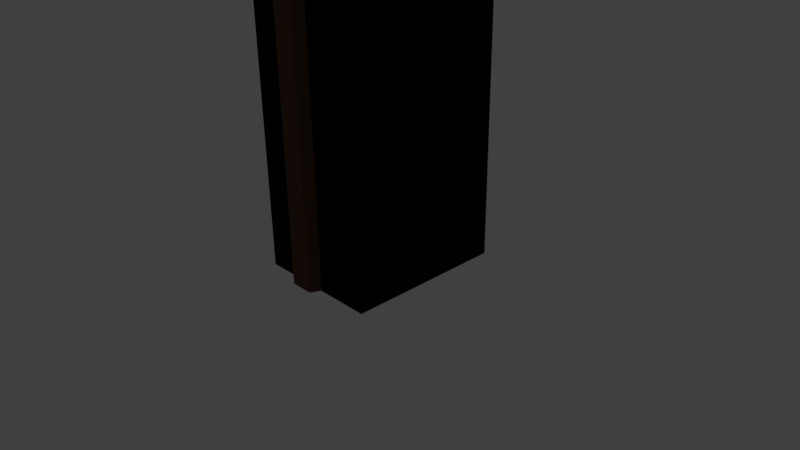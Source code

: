 # Source: door.blend  (saved by Blender 2.77.0; exported with 4.5.12 LTS)
import bpy
from mathutils import Matrix  # noqa: F401  (used for matrix-valued properties, if any)

bpy.ops.wm.read_factory_settings(use_empty=True)
scene = bpy.context.scene
scene.name = 'Scene'

# ---- collections
col_collection_1 = bpy.data.collections.new('Collection 1'); scene.collection.children.link(col_collection_1)

# ---- materials (node trees are filled in below, after node groups)
mat_doorhandle = bpy.data.materials.new('DoorHandle')
mat_doorhandle.alpha_threshold = 0.0
mat_doorhandle.use_transparent_shadow = False
mat_doorhandle.diffuse_color = (0.003098, 0.8, 0.0, 1.0)
mat_doorhandle.roughness = 0.5
mat_material = bpy.data.materials.new('Material')
mat_material.alpha_threshold = 0.0
mat_material.use_transparent_shadow = False
mat_material.diffuse_color = (0.1065, 0.05681, 0.03407, 1.0)
mat_material.roughness = 0.5
mat_material.line_color = (0.0, 0.0, 0.0, 1.0)
mat_material_003 = bpy.data.materials.new('Material.003')
mat_material_003.alpha_threshold = 0.0
mat_material_003.use_transparent_shadow = False
mat_material_003.diffuse_color = (0.0, 0.0, 0.0, 1.0)
mat_material_003.roughness = 0.5
mat_material_002 = bpy.data.materials.new('Material.002')
mat_material_002.alpha_threshold = 0.0
mat_material_002.use_transparent_shadow = False
mat_material_002.diffuse_color = (0.8, 0.06195, 0.08476, 1.0)
mat_material_002.roughness = 0.5
mat_material_001 = bpy.data.materials.new('Material.001')
mat_material_001.alpha_threshold = 0.0
mat_material_001.use_transparent_shadow = False
mat_material_001.roughness = 0.5

# ---- material node trees

# ---- world
world_world = bpy.data.worlds.new('World'); scene.world = world_world
world_world.color = (0.05088, 0.05088, 0.05088)
world_world.use_sun_shadow = False
world_world.sun_shadow_jitter_overblur = 0.0
world_world.cycles.sampling_method = 'MANUAL'

# ---- cameras
cam_camera = bpy.data.cameras.new('Camera')
cam_camera.clip_end = 100.0
cam_camera.lens = 35.0
cam_camera.sensor_width = 32.0
cam_camera.sensor_height = 18.0
cam_camera.ortho_scale = 7.314
cam_camera.dof.focus_distance = 0.0
cam_camera.dof.aperture_fstop = 128.0

# ---- lights
light_lamp = bpy.data.lights.new('Lamp', 'POINT')
light_lamp.transmission_factor = 0.0
light_lamp.cutoff_distance = 30.0
light_lamp.energy = 100.0
light_lamp.shadow_buffer_clip_start = 1.001
light_lamp.shadow_soft_size = 0.1
light_lamp.shadow_maximum_resolution = 0.006
light_lamp.use_absolute_resolution = True

# ---- meshes
me_plane = bpy.data.meshes.new('Plane')
me_plane.from_pydata([(1.203, -4.627, -2.353), (1.079, -4.627, -2.284), (1.17, -4.627, -2.286), (1.0, -4.627, -2.328), (1.247, -4.627, -2.38), (1.301, -4.627, -2.38), (1.336, -4.627, -2.352), (1.356, -4.627, -2.296), (1.203, -4.69, -2.332), (1.079, -4.646, -2.28), (1.17, -4.647, -2.281), (1.0, -4.674, -2.313), (1.247, -4.708, -2.353), (1.301, -4.708, -2.353), (1.336, -4.689, -2.331), (1.356, -4.654, -2.289), (1.203, -4.725, -2.276), (1.079, -4.657, -2.264), (1.17, -4.659, -2.264), (1.0, -4.7, -2.272), (1.247, -4.752, -2.281), (1.301, -4.752, -2.281), (1.336, -4.724, -2.276), (1.356, -4.669, -2.266), (1.203, -4.716, -2.21), (1.079, -4.656, -2.245), (1.17, -4.657, -2.244), (1.0, -4.694, -2.223), (1.247, -4.739, -2.197), (1.301, -4.739, -2.197), (1.336, -4.714, -2.211), (1.356, -4.666, -2.239), (1.203, -4.666, -2.166), (1.079, -4.642, -2.231), (1.17, -4.643, -2.229), (1.0, -4.657, -2.189), (1.247, -4.675, -2.141), (1.301, -4.675, -2.141), (1.336, -4.665, -2.167), (1.356, -4.646, -2.22), (1.203, -4.6, -2.164), (1.079, -4.623, -2.229), (1.17, -4.623, -2.227), (1.0, -4.608, -2.188), (1.247, -4.59, -2.139), (1.301, -4.59, -2.139), (1.336, -4.6, -2.166), (1.356, -4.619, -2.218), (1.203, -4.547, -2.205), (1.079, -4.607, -2.24), (1.17, -4.606, -2.239), (1.0, -4.569, -2.218), (1.247, -4.524, -2.192), (1.301, -4.524, -2.192), (1.336, -4.549, -2.206), (1.356, -4.597, -2.234), (1.203, -4.534, -2.27), (1.079, -4.602, -2.258), (1.17, -4.6, -2.259), (1.0, -4.559, -2.266), (1.247, -4.507, -2.275), (1.301, -4.507, -2.275), (1.336, -4.536, -2.27), (1.356, -4.59, -2.26), (1.203, -4.565, -2.329), (1.079, -4.61, -2.276), (1.17, -4.609, -2.277), (1.0, -4.582, -2.31), (1.247, -4.548, -2.349), (1.301, -4.548, -2.349), (1.336, -4.566, -2.327), (1.356, -4.602, -2.285), (1.203, -4.627, -2.353), (1.079, -4.627, -2.284), (1.17, -4.627, -2.286), (1.0, -4.627, -2.328), (1.247, -4.627, -2.38), (1.301, -4.627, -2.38), (1.336, -4.627, -2.352), (1.356, -4.627, -2.296)], [], [(5, 6, 14, 13), (1, 2, 10, 9), (2, 0, 8, 10), (6, 7, 15, 14), (4, 5, 13, 12), (3, 1, 9, 11), (0, 4, 12, 8), (8, 12, 20, 16), (13, 14, 22, 21), (9, 10, 18, 17), (10, 8, 16, 18), (14, 15, 23, 22), (12, 13, 21, 20), (11, 9, 17, 19), (21, 22, 30, 29), (17, 18, 26, 25), (18, 16, 24, 26), (22, 23, 31, 30), (20, 21, 29, 28), (19, 17, 25, 27), (16, 20, 28, 24), (25, 26, 34, 33), (26, 24, 32, 34), (30, 31, 39, 38), (28, 29, 37, 36), (27, 25, 33, 35), (24, 28, 36, 32), (29, 30, 38, 37), (38, 39, 47, 46), (36, 37, 45, 44), (35, 33, 41, 43), (32, 36, 44, 40), (37, 38, 46, 45), (33, 34, 42, 41), (34, 32, 40, 42), (46, 47, 55, 54), (44, 45, 53, 52), (43, 41, 49, 51), (40, 44, 52, 48), (45, 46, 54, 53), (41, 42, 50, 49), (42, 40, 48, 50), (51, 49, 57, 59), (48, 52, 60, 56), (53, 54, 62, 61), (49, 50, 58, 57), (50, 48, 56, 58), (54, 55, 63, 62), (52, 53, 61, 60), (61, 62, 70, 69), (57, 58, 66, 65), (58, 56, 64, 66), (62, 63, 71, 70), (60, 61, 69, 68), (59, 57, 65, 67), (56, 60, 68, 64), (69, 70, 78, 77), (65, 66, 74, 73), (66, 64, 72, 74), (70, 71, 79, 78), (68, 69, 77, 76), (67, 65, 73, 75), (64, 68, 76, 72), (7, 79, 71, 63, 55, 47, 39, 31, 23, 15)])
me_plane.polygons.foreach_set('use_smooth', [True] * 64)
_uv = me_plane.uv_layers.new(name='UVMap')
_uv.uv.foreach_set('vector', [0.522, 0.0, 0.5232, 0.04899, 0.4194, 0.08655, 0.3875, 0.04976, 0.234, 0.5234, 0.22, 0.6097, 0.1857, 0.6053, 0.2015, 0.5195, 0.22, 0.6097, 0.2334, 0.7373, 0.1231, 0.717, 0.1857, 0.6053, 0.5232, 0.04899, 0.5253, 0.1441, 0.4812, 0.158, 0.4194, 0.08655, 0.234, 0.8163, 0.2255, 0.866, 0.08473, 0.8393, 0.09327, 0.7896, 0.3044, 0.6886, 0.234, 0.6657, 0.236, 0.6325, 0.3044, 0.604, 0.2334, 0.7373, 0.234, 0.8163, 0.09327, 0.7896, 0.1231, 0.717, 0.1231, 0.717, 0.09327, 0.7896, 0.0, 0.6923, 0.04952, 0.6411, 0.7292, 0.4125, 0.7884, 0.4536, 0.7894, 0.541, 0.7305, 0.5266, 0.8514, 0.5686, 0.849, 0.4129, 0.8745, 0.4126, 0.8754, 0.5682, 0.1857, 0.6053, 0.1231, 0.717, 0.04952, 0.6411, 0.1613, 0.5832, 0.4194, 0.08655, 0.4812, 0.158, 0.4561, 0.1975, 0.3636, 0.1831, 0.6384, 0.4126, 0.7292, 0.4125, 0.7305, 0.5266, 0.6398, 0.5267, 0.7894, 0.7029, 0.8514, 0.5686, 0.8754, 0.5682, 0.8538, 0.7022, 0.7305, 0.5266, 0.7894, 0.541, 0.7894, 0.6529, 0.7305, 0.6721, 0.8754, 0.5682, 0.8745, 0.4126, 0.9091, 0.4125, 0.908, 0.5682, 0.1613, 0.5832, 0.04952, 0.6411, 0.04709, 0.5452, 0.1583, 0.5535, 0.3636, 0.1831, 0.4561, 0.1975, 0.4619, 0.2441, 0.382, 0.2935, 0.6398, 0.5267, 0.7305, 0.5266, 0.7305, 0.6721, 0.6397, 0.6721, 0.8538, 0.7022, 0.8754, 0.5682, 0.908, 0.5682, 0.9369, 0.7022, 0.5654, 0.5402, 0.6398, 0.5267, 0.6397, 0.6721, 0.5654, 0.6541, 0.908, 0.5682, 0.9091, 0.4125, 0.9366, 0.4128, 0.9341, 0.5685, 0.1787, 0.3038, 0.06282, 0.2651, 0.1351, 0.2082, 0.1994, 0.2861, 0.382, 0.2935, 0.4619, 0.2441, 0.4958, 0.276, 0.4659, 0.3661, 0.6397, 0.6721, 0.7305, 0.6721, 0.7291, 0.7807, 0.6384, 0.7808, 0.9369, 0.7022, 0.908, 0.5682, 0.9341, 0.5685, 1.0, 0.7029, 0.06282, 0.2651, 0.0, 0.2049, 0.09294, 0.1322, 0.1351, 0.2082, 0.3408, 0.319, 0.382, 0.2935, 0.4659, 0.3661, 0.4505, 0.4125, 0.4659, 0.3661, 0.4958, 0.276, 0.542, 0.2783, 0.5761, 0.3669, 0.09294, 0.1322, 0.06368, 0.05253, 0.1983, 0.003091, 0.2275, 0.08276, 0.2628, 0.5195, 0.2499, 0.4212, 0.2803, 0.409, 0.3408, 0.4902, 0.1351, 0.2082, 0.09294, 0.1322, 0.2275, 0.08276, 0.2404, 0.1692, 0.4505, 0.4125, 0.4659, 0.3661, 0.5761, 0.3669, 0.5936, 0.4125, 0.2499, 0.4212, 0.1994, 0.2861, 0.2316, 0.2732, 0.2803, 0.409, 0.1994, 0.2861, 0.1351, 0.2082, 0.2404, 0.1692, 0.2316, 0.2732, 0.5761, 0.3669, 0.542, 0.2783, 0.5788, 0.2499, 0.661, 0.2955, 0.2275, 0.08276, 0.1983, 0.003091, 0.3115, 0.0, 0.3408, 0.07967, 0.3044, 0.604, 0.234, 0.5812, 0.236, 0.548, 0.3044, 0.5195, 0.2404, 0.1692, 0.2275, 0.08276, 0.3408, 0.07967, 0.3295, 0.1664, 0.5936, 0.4125, 0.5761, 0.3669, 0.661, 0.2955, 0.7033, 0.319, 0.2803, 0.409, 0.2316, 0.2732, 0.2602, 0.2711, 0.3074, 0.407, 0.2316, 0.2732, 0.2404, 0.1692, 0.3295, 0.1664, 0.2602, 0.2711, 0.7033, 0.2904, 0.7653, 0.156, 0.7893, 0.1557, 0.7676, 0.2896, 0.5654, 0.7429, 0.4911, 0.7812, 0.4904, 0.6671, 0.5648, 0.654, 0.4003, 0.7807, 0.3414, 0.7393, 0.3408, 0.652, 0.3996, 0.6666, 0.7653, 0.156, 0.7629, 0.0003817, 0.7884, 2.922e-05, 0.7893, 0.1557, 0.9069, 0.9796, 0.8236, 1.0, 0.7894, 0.906, 0.8942, 0.9511, 0.661, 0.2955, 0.5788, 0.2499, 0.5891, 0.2041, 0.6809, 0.1854, 0.4911, 0.7812, 0.4003, 0.7807, 0.3996, 0.6666, 0.4904, 0.6671, 0.3996, 0.6666, 0.3408, 0.652, 0.3414, 0.5401, 0.4004, 0.5212, 0.7893, 0.1557, 0.7884, 2.922e-05, 0.823, 0.0, 0.8219, 0.1557, 0.8942, 0.9511, 0.7894, 0.906, 0.8312, 0.8198, 0.905, 0.9236, 0.6809, 0.1854, 0.5891, 0.2041, 0.568, 0.1623, 0.6264, 0.08802, 0.4904, 0.6671, 0.3996, 0.6666, 0.4004, 0.5212, 0.4911, 0.5217, 0.7676, 0.2896, 0.7893, 0.1557, 0.8219, 0.1557, 0.8508, 0.2896, 0.5648, 0.654, 0.4904, 0.6671, 0.4911, 0.5217, 0.5654, 0.5401, 0.6566, 0.04976, 0.6264, 0.08802, 0.5232, 0.04899, 0.522, 0.0, 0.8219, 0.1557, 0.823, 0.0, 0.8505, 0.0003079, 0.848, 0.156, 0.905, 0.9236, 0.8312, 0.8198, 0.9294, 0.7818, 0.9342, 0.9101, 0.6264, 0.08802, 0.568, 0.1623, 0.5253, 0.1441, 0.5232, 0.04899, 0.4911, 0.5217, 0.4004, 0.5212, 0.4023, 0.4125, 0.4931, 0.413, 0.8508, 0.2896, 0.8219, 0.1557, 0.848, 0.156, 0.9139, 0.2904, 0.8312, 0.8198, 0.8083, 0.7507, 0.9342, 0.7029, 0.9294, 0.7818, 0.5253, 0.1441, 0.5253, 0.1441, 0.568, 0.1623, 0.5891, 0.2041, 0.5788, 0.2499, 0.542, 0.2783, 0.4958, 0.276, 0.4619, 0.2441, 0.4561, 0.1975, 0.4812, 0.158])
me_plane.materials.append(mat_doorhandle)
me_plane.use_remesh_preserve_volume = False
me_plane.use_remesh_preserve_attributes = False
me_plane.use_mirror_vertex_groups = False
me_plane.update()
me_cube_003 = bpy.data.meshes.new('Cube.003')
me_cube_003.from_pydata([(1.0, 1.0, -1.0), (1.0, -1.0, -1.0), (-1.0, -1.0, -1.0), (-1.0, 1.0, -1.0), (1.0, 1.0, 1.0), (1.0, -1.0, 1.0), (-1.0, -1.0, 1.0), (-1.0, 1.0, 1.0), (1.0, -5.364e-07, 1.0), (0.1304, 1.0, 1.0), (0.1304, -1.0, 1.0), (-1.0, 1.788e-07, 1.0), (0.1304, -1.788e-07, 1.0), (1.0, 1.0, 1.107), (1.0, -1.0, 1.107), (1.0, -5.364e-07, 1.107), (0.1304, 1.0, 1.107), (0.1304, -1.0, 1.107), (0.1304, -1.788e-07, 1.107)], [], [(0, 1, 2, 3), (12, 11, 6, 10), (0, 4, 8, 5, 1), (1, 5, 10, 6, 2), (2, 6, 11, 7, 3), (4, 0, 3, 7, 9), (12, 10, 17, 18), (4, 9, 16, 13), (9, 7, 11, 12), (15, 18, 17, 14), (13, 16, 18, 15), (10, 5, 14, 17), (8, 4, 13, 15), (5, 8, 15, 14), (9, 12, 18, 16)])
me_cube_003.polygons.foreach_set('material_index', [1, 1, 1, 1, 1, 1, 1, 1, 1, 1, 1, 1, 1, 1, 1])
me_cube_003.materials.append(mat_material)
me_cube_003.materials.append(mat_material_003)
me_cube_003.use_remesh_preserve_volume = False
me_cube_003.use_remesh_preserve_attributes = False
me_cube_003.use_mirror_vertex_groups = False
me_cube_003.update()
me_cube_002 = bpy.data.meshes.new('Cube.002')
me_cube_002.from_pydata([(1.49e-08, -0.8861, -1.0), (0.0, -1.0, -1.0), (-1.0, -1.0, -1.0), (-1.0, -0.8861, -1.0), (1.428, -0.8861, -1.0), (1.0, -1.0, -1.0), (-2.831e-07, -1.0, 0.0), (-1.0, -1.0, 0.0), (-1.0, -0.8861, 0.0), (1.428, -0.8861, 0.0), (1.0, -1.0, 0.0), (-5.364e-07, -1.0, 1.0), (-1.0, -1.0, 1.0), (-1.0, 1.788e-07, 1.0), (-1.0, 1.825e-07, 0.9375), (-1.0, -2.843e-08, 0.9375), (-1.0, -0.8861, 0.9375), (1.438, -0.8835, 1.0), (1.0, -1.0, 1.0), (1.428, -0.8861, 0.9375), (1.438, -0.8835, 0.9375), (-1.341e-07, -1.788e-07, 1.0), (-1.0, 1.0, 1.0), (-1.0, 1.0, 0.0), (-1.0, 0.8861, 0.0), (-1.0, 0.8861, 0.9375), (1.438, -2.868e-07, 1.0), (2.384e-07, 1.0, 1.0), (2.384e-07, 1.0, 0.0), (-1.0, 1.0, -1.0), (-1.0, 0.8861, -1.0), (1.0, 1.0, 1.0), (1.438, -1.54e-07, 1.0), (1.438, 0.8835, 1.0), (1.0, 1.0, 0.0), (1.937e-07, 1.0, -1.0), (1.788e-07, 0.8861, -1.0), (1.438, 0.8835, 0.9375), (1.428, 0.8861, 0.9375), (1.428, 0.8861, 0.0), (1.0, 1.0, -1.0), (1.428, 0.8861, -1.0), (1.438, -1.54e-07, 0.9375)], [], [(0, 1, 2, 3), (4, 5, 1, 0), (1, 6, 7, 2), (3, 2, 7, 8), (9, 10, 5, 4), (5, 10, 6, 1), (6, 11, 12, 7), (7, 12, 13, 14, 15, 16, 8), (17, 18, 10, 9, 19, 20), (10, 18, 11, 6), (21, 13, 12, 11), (14, 13, 22, 23, 24, 25), (26, 21, 11, 18, 17), (27, 22, 13, 21), (27, 28, 23, 22), (24, 23, 29, 30), (31, 27, 21, 26, 32, 33), (31, 34, 28, 27), (28, 35, 29, 23), (30, 29, 35, 36), (34, 31, 33, 37, 38, 39), (34, 40, 35, 28), (36, 35, 40, 41), (41, 40, 34, 39), (42, 20, 19, 16, 15), (42, 32, 26, 17, 20), (38, 37, 42, 15, 14, 25), (19, 9, 4, 0, 3, 8, 16), (37, 33, 32, 42), (25, 24, 30, 36, 41, 39, 38)])
_uv = me_cube_002.uv_layers.new(name='UVMap')
_uv.uv.foreach_set('vector', [0.9638, 0.2082, 0.9828, 0.2082, 0.9828, 0.3539, 0.9638, 0.3539, 0.9638, 0.0, 0.9828, 0.06242, 0.9828, 0.2082, 0.9638, 0.2082, 0.6679, 0.1453, 0.5009, 0.1453, 0.5009, 1.737e-08, 0.6679, 0.0, 0.6679, 0.9834, 0.6679, 1.0, 0.5009, 1.0, 0.5009, 0.9834, 0.5009, 0.3542, 0.5009, 0.2907, 0.6679, 0.2907, 0.6679, 0.3542, 0.6679, 0.2907, 0.5009, 0.2907, 0.5009, 0.1453, 0.6679, 0.1453, 0.5009, 0.1453, 0.3339, 0.1453, 0.3339, 0.0, 0.5009, 1.737e-08, 0.5009, 1.0, 0.3339, 1.0, 0.3339, 0.8543, 0.3444, 0.8543, 0.3444, 0.8543, 0.3444, 0.9834, 0.5009, 0.9834, 0.3339, 0.3556, 0.3339, 0.2907, 0.5009, 0.2907, 0.5009, 0.3542, 0.3444, 0.3542, 0.3444, 0.3556, 0.5009, 0.2907, 0.3339, 0.2907, 0.3339, 0.1453, 0.5009, 0.1453, 0.167, 0.5652, 0.167, 0.7109, 1.393e-07, 0.7109, 5.971e-08, 0.5652, 0.3444, 0.8543, 0.3339, 0.8543, 0.3339, 0.7085, 0.5009, 0.7085, 0.5009, 0.7251, 0.3444, 0.7251, 0.167, 0.3556, 0.167, 0.5652, 5.971e-08, 0.5652, 0.0, 0.4194, 0.01945, 0.3556, 0.3339, 0.5652, 0.3339, 0.7109, 0.167, 0.7109, 0.167, 0.5652, 2.986e-08, 0.2103, 0.167, 0.2103, 0.167, 0.3556, 4.976e-08, 0.3556, 0.5009, 0.7251, 0.5009, 0.7085, 0.6679, 0.7085, 0.6679, 0.7251, 0.3339, 0.4194, 0.3339, 0.5652, 0.167, 0.5652, 0.167, 0.3556, 0.167, 0.3556, 0.3145, 0.3556, 1.99e-08, 0.06492, 0.167, 0.06492, 0.167, 0.2103, 2.986e-08, 0.2103, 0.167, 0.2103, 0.3339, 0.2103, 0.3339, 0.3556, 0.167, 0.3556, 1.0, 0.7095, 0.981, 0.7095, 0.981, 0.5638, 1.0, 0.5638, 0.167, 0.06492, 1.99e-08, 0.06492, 0.0, 0.0, 0.01043, 3.475e-08, 0.01043, 0.001445, 0.167, 0.001445, 0.167, 0.06492, 0.3339, 0.06492, 0.3339, 0.2103, 0.167, 0.2103, 1.0, 0.5638, 0.981, 0.5638, 0.981, 0.418, 1.0, 0.3556, 0.3339, 0.001445, 0.3339, 0.06492, 0.167, 0.06492, 0.167, 0.001445, 0.8159, 2.953e-07, 0.9634, 5.907e-07, 0.9638, 0.001421, 0.9638, 0.3553, 0.8159, 0.3553, 0.9933, 0.1288, 0.9828, 0.1288, 0.9828, 0.1288, 0.9828, 0.0, 0.9933, 8.687e-09, 0.6679, 0.001421, 0.6683, 0.0, 0.8159, 2.953e-07, 0.8159, 0.3553, 0.8159, 0.3553, 0.6679, 0.3553, 0.3339, 0.3556, 0.4905, 0.3556, 0.6575, 0.3556, 0.6575, 0.5632, 0.6575, 0.7085, 0.4905, 0.7085, 0.3339, 0.7085, 0.9933, 0.2575, 0.9828, 0.2575, 0.9828, 0.1288, 0.9933, 0.1288, 0.6575, 0.3556, 0.814, 0.3556, 0.981, 0.3556, 0.981, 0.5009, 0.981, 0.7085, 0.814, 0.7085, 0.6575, 0.7085])
me_cube_002.materials.append(mat_material)
me_cube_002.materials.append(mat_material_002)
me_cube_002.use_remesh_preserve_volume = False
me_cube_002.use_remesh_preserve_attributes = False
me_cube_002.use_mirror_vertex_groups = False
me_cube_002.update()
me_cube_001 = bpy.data.meshes.new('Cube.001')
me_cube_001.from_pydata([(1.0, 1.0, -1.0), (1.0, -1.0, -1.0), (-1.0, -1.0, -1.0), (-1.0, 1.0, -1.0), (1.0, 1.0, 1.0), (1.0, -1.0, 1.0), (-1.0, -1.0, 1.0), (-1.0, 1.0, 1.0)], [], [(0, 1, 2, 3), (4, 7, 6, 5), (0, 4, 5, 1), (1, 5, 6, 2), (2, 6, 7, 3), (4, 0, 3, 7)])
me_cube_001.polygons.foreach_set('material_index', [1, 1, 1, 1, 1, 1])
me_cube_001.materials.append(mat_material)
me_cube_001.materials.append(mat_material_003)
me_cube_001.use_remesh_preserve_volume = False
me_cube_001.use_remesh_preserve_attributes = False
me_cube_001.use_mirror_vertex_groups = False
me_cube_001.update()
me_cube = bpy.data.meshes.new('Cube')
me_cube.from_pydata([(1.0, 1.0, -1.0), (1.0, -1.0, -1.0), (-1.0, -1.0, -1.0), (-1.0, 1.0, -1.0), (1.0, 1.0, 1.0), (1.0, -1.0, 1.0), (-1.0, -1.0, 1.0), (-1.0, 1.0, 1.0)], [], [(0, 1, 2, 3), (4, 7, 6, 5), (0, 4, 5, 1), (1, 5, 6, 2), (2, 6, 7, 3), (4, 0, 3, 7)])
me_cube.polygons.foreach_set('material_index', [1, 1, 1, 1, 1, 1])
_uv = me_cube.uv_layers.new(name='UVMap')
_uv.uv.foreach_set('vector', [0.0, 0.0, 0.0, -1.0, -1.0, -1.0, -1.0, 2.384e-07, 2.384e-07, 1.0, -1.0, 1.0, -1.0, 1.788e-07, -3.576e-07, -2.98e-07, 0.0, 0.1535, -2.384e-07, 1.154, -1.0, 1.154, -1.0, 0.1535, 0.0, 0.1535, -3.576e-07, 1.154, -1.0, 1.154, -1.0, 0.1535, 8.941e-08, 0.1535, 1.788e-07, 1.154, 1.0, 1.154, 1.0, 0.1535, 2.384e-07, 0.1535, 0.0, -0.8465, -1.0, -0.8465, -1.0, 0.1535])
me_cube.materials.append(mat_material)
me_cube.materials.append(mat_material_001)
me_cube.use_remesh_preserve_volume = False
me_cube.use_remesh_preserve_attributes = False
me_cube.use_mirror_vertex_groups = False
me_cube.update()

# ---- objects
ob_plane = bpy.data.objects.new('Plane', me_plane)
ob_door_cutout = bpy.data.objects.new('Door_Cutout', me_cube_003)
ob_door_frame = bpy.data.objects.new('Door_Frame', me_cube_002)
ob_door_darkarea = bpy.data.objects.new('Door_Darkarea', me_cube_001)
ob_door = bpy.data.objects.new('Door', me_cube)
ob_lamp = bpy.data.objects.new('Lamp', light_lamp)
ob_camera = bpy.data.objects.new('Camera', cam_camera)

# ---- transforms, parenting, visibility, modifiers, constraints
ob_plane.location = (-0.8549, 5.475, 4.495)
ob_plane.lineart.crease_threshold = 0.0
ob_door_cutout.location = (0.1391, 5.302e-09, 2.308)
ob_door_cutout.scale = (0.8253, 1.051, 2.318)
ob_door_cutout.lock_rotations_4d = False
ob_door_cutout.empty_display_type = 'ARROWS'
ob_door_cutout.hide_viewport = True
ob_door_cutout.lineart.crease_threshold = 0.0
ob_door_frame.location = (0.02873, 0.0, 2.385)
ob_door_frame.scale = (0.1516, 1.186, 2.391)
ob_door_frame.lock_rotations_4d = False
ob_door_frame.empty_display_type = 'ARROWS'
ob_door_frame.lineart.crease_threshold = 0.0
ob_door_darkarea.location = (-0.0803, 0.0, 2.307)
ob_door_darkarea.scale = (0.1516, 1.051, 2.318)
ob_door_darkarea.lock_rotations_4d = False
ob_door_darkarea.empty_display_type = 'ARROWS'
ob_door_darkarea.lineart.crease_threshold = 0.0
ob_door.location = (0.0, 0.0, 2.307)
ob_door.scale = (0.1516, 1.0, 2.275)
ob_door.lock_rotations_4d = False
ob_door.empty_display_type = 'ARROWS'
ob_door.lineart.crease_threshold = 0.0
ob_lamp.location = (4.076, 1.005, 5.904)
ob_lamp.rotation_euler = (0.6503, 0.05522, 1.866)
ob_lamp.lock_rotations_4d = False
ob_lamp.empty_display_type = 'ARROWS'
ob_lamp.color = (0.0, 0.0, 0.0, 0.0)
ob_lamp.lineart.crease_threshold = 0.0
ob_camera.location = (7.481, -6.508, 5.344)
ob_camera.rotation_euler = (1.109, 0.01082, 0.8149)
ob_camera.lock_rotations_4d = False
ob_camera.empty_display_type = 'ARROWS'
ob_camera.color = (0.0, 0.0, 0.0, 0.0)
ob_camera.display_type = 'WIRE'
ob_camera.lineart.crease_threshold = 0.0

# ---- collection membership
col_collection_1.objects.link(ob_plane)
col_collection_1.objects.link(ob_door_cutout)
col_collection_1.objects.link(ob_door_frame)
col_collection_1.objects.link(ob_door_darkarea)
col_collection_1.objects.link(ob_door)
col_collection_1.objects.link(ob_lamp)
col_collection_1.objects.link(ob_camera)

# ---- scene / render settings (as saved in the file)
scene.camera = ob_camera
scene.frame_start = 1; scene.frame_end = 250; scene.frame_set(1)
scene.render.engine = 'BLENDER_EEVEE_NEXT'
scene.render.resolution_percentage = 50
scene.render.dither_intensity = 0.0
scene.cycles.use_denoising = False
scene.cycles.samples = 128
scene.cycles.sampling_pattern = 'TABULATED_SOBOL'
scene.cycles.light_sampling_threshold = 0.0
scene.cycles.use_adaptive_sampling = False
scene.cycles.use_light_tree = False
scene.cycles.blur_glossy = 0.0
scene.cycles.sample_clamp_indirect = 0.0
scene.view_settings.view_transform = 'Standard'
bpy.context.view_layer.update()

